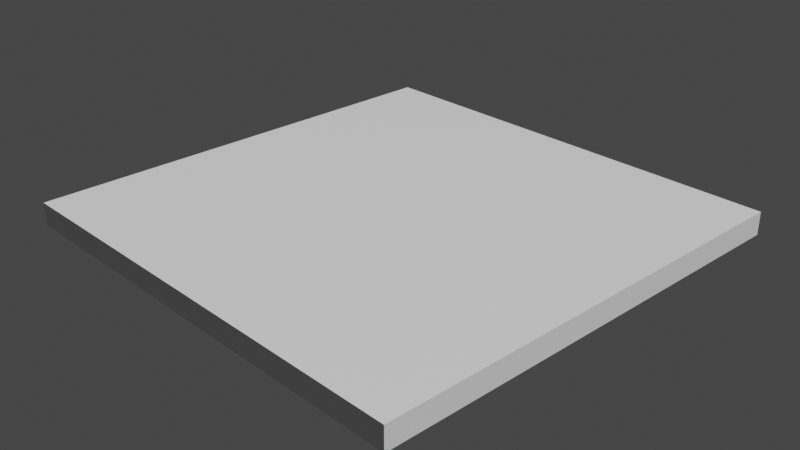 # Source: Chess_set.blend  (saved by Blender 2.83.21; exported with 4.5.12 LTS)
import bpy
from mathutils import Matrix  # noqa: F401  (used for matrix-valued properties, if any)

bpy.ops.wm.read_factory_settings(use_empty=True)
scene = bpy.context.scene
scene.name = 'Scene'

# ---- collections
col_collection = bpy.data.collections.new('Collection'); scene.collection.children.link(col_collection)

# ---- materials (node trees are filled in below, after node groups)
mat_material = bpy.data.materials.new('Material')
mat_material.alpha_threshold = 0.0
mat_material.use_transparent_shadow = False
mat_material.line_color = (0.0, 0.0, 0.0, 1.0)

# ---- material node trees
mat_material.use_nodes = True; mat_material.node_tree.nodes.clear()
_N = mat_material.node_tree.nodes; _L = mat_material.node_tree.links
n0 = _N.new('ShaderNodeOutputMaterial'); n0.name = 'Material Output'; n0.location = (300, 300)
n1 = _N.new('ShaderNodeBsdfPrincipled'); n1.name = 'Principled BSDF'; n1.location = (10, 300)
n1.distribution = 'GGX'
n1.subsurface_method = 'BURLEY'
n1.inputs[2].default_value = 0.4
n1.inputs[3].default_value = 1.45
n1.inputs[27].default_value = (0.0, 0.0, 0.0, 1.0)
n1.inputs[28].default_value = 1.0
_L.new(n1.outputs[0], n0.inputs[0])
n0.is_active_output = True

# ---- world
world_world = bpy.data.worlds.new('World'); scene.world = world_world
world_world.use_nodes = True; world_world.node_tree.nodes.clear()
_N = world_world.node_tree.nodes; _L = world_world.node_tree.links
n0 = _N.new('ShaderNodeOutputWorld'); n0.name = 'World Output'; n0.location = (300, 300)
n1 = _N.new('ShaderNodeBackground'); n1.name = 'Background'; n1.location = (10, 300)
n1.inputs[0].default_value = (0.05088, 0.05088, 0.05088, 1.0)
_L.new(n1.outputs[0], n0.inputs[0])
n0.is_active_output = True
world_world.color = (0.05088, 0.05088, 0.05088)
world_world.use_sun_shadow = False
world_world.sun_shadow_jitter_overblur = 0.0

# ---- cameras
cam_camera = bpy.data.cameras.new('Camera')
cam_camera.clip_end = 100.0
cam_camera.ortho_scale = 7.314

# ---- lights
light_light = bpy.data.lights.new('Light', 'SUN')
light_light.transmission_factor = 0.0
light_light.angle = 0.1993
light_light.energy = 3.0
light_light.shadow_soft_size = 0.1
light_light.shadow_cascade_max_distance = 1000.0

# ---- meshes
me_cube = bpy.data.meshes.new('Cube')
me_cube.from_pydata([(1.0, 1.0, 1.0), (1.0, 1.0, -1.0), (1.0, -1.0, 1.0), (1.0, -1.0, -1.0), (-1.0, 1.0, 1.0), (-1.0, 1.0, -1.0), (-1.0, -1.0, 1.0), (-1.0, -1.0, -1.0)], [], [(0, 4, 6, 2), (3, 2, 6, 7), (7, 6, 4, 5), (5, 1, 3, 7), (1, 0, 2, 3), (5, 4, 0, 1)])
_uv = me_cube.uv_layers.new(name='UVMap')
_uv.uv.foreach_set('vector', [0.625, 0.5, 0.875, 0.5, 0.875, 0.75, 0.625, 0.75, 0.375, 0.75, 0.625, 0.75, 0.625, 1.0, 0.375, 1.0, 0.375, 0.0, 0.625, 0.0, 0.625, 0.25, 0.375, 0.25, 0.125, 0.5, 0.375, 0.5, 0.375, 0.75, 0.125, 0.75, 0.375, 0.5, 0.625, 0.5, 0.625, 0.75, 0.375, 0.75, 0.375, 0.25, 0.625, 0.25, 0.625, 0.5, 0.375, 0.5])
me_cube.materials.append(mat_material)
me_cube.use_remesh_preserve_volume = False
me_cube.use_remesh_preserve_attributes = False
me_cube.use_mirror_vertex_groups = False
me_cube.update()

# ---- objects
ob_cube = bpy.data.objects.new('Cube', me_cube)
ob_light = bpy.data.objects.new('Light', light_light)
ob_camera = bpy.data.objects.new('Camera', cam_camera)

# ---- transforms, parenting, visibility, modifiers, constraints
ob_cube.location = (0.0, 0.0, 0.0)
ob_cube.scale = (-2.557, -2.557, 0.1279)
ob_cube.lock_rotations_4d = False
ob_cube.empty_display_type = 'ARROWS'
ob_cube.lineart.crease_threshold = 0.0
ob_light.location = (4.076, 1.005, 5.904)
ob_light.rotation_euler = (0.5993, 0.03991, 1.855)
ob_light.lock_rotations_4d = False
ob_light.empty_display_type = 'ARROWS'
ob_light.color = (0.0, 0.0, 0.0, 0.0)
ob_light.lineart.crease_threshold = 0.0
ob_camera.location = (7.359, -6.926, 4.958)
ob_camera.rotation_euler = (1.109, 0.0, 0.8149)
ob_camera.lock_rotations_4d = False
ob_camera.empty_display_type = 'ARROWS'
ob_camera.color = (0.0, 0.0, 0.0, 0.0)
ob_camera.display_type = 'WIRE'
ob_camera.lineart.crease_threshold = 0.0

# ---- collection membership
col_collection.objects.link(ob_cube)
col_collection.objects.link(ob_light)
col_collection.objects.link(ob_camera)

# ---- scene / render settings (as saved in the file)
scene.camera = ob_camera
scene.frame_start = 1; scene.frame_end = 250; scene.frame_set(1)
scene.render.engine = 'BLENDER_EEVEE_NEXT'
scene.cycles.use_denoising = False
scene.cycles.samples = 128
scene.cycles.sampling_pattern = 'TABULATED_SOBOL'
scene.cycles.use_adaptive_sampling = False
scene.cycles.use_light_tree = False
scene.view_settings.view_transform = 'Filmic'
bpy.context.view_layer.update()
